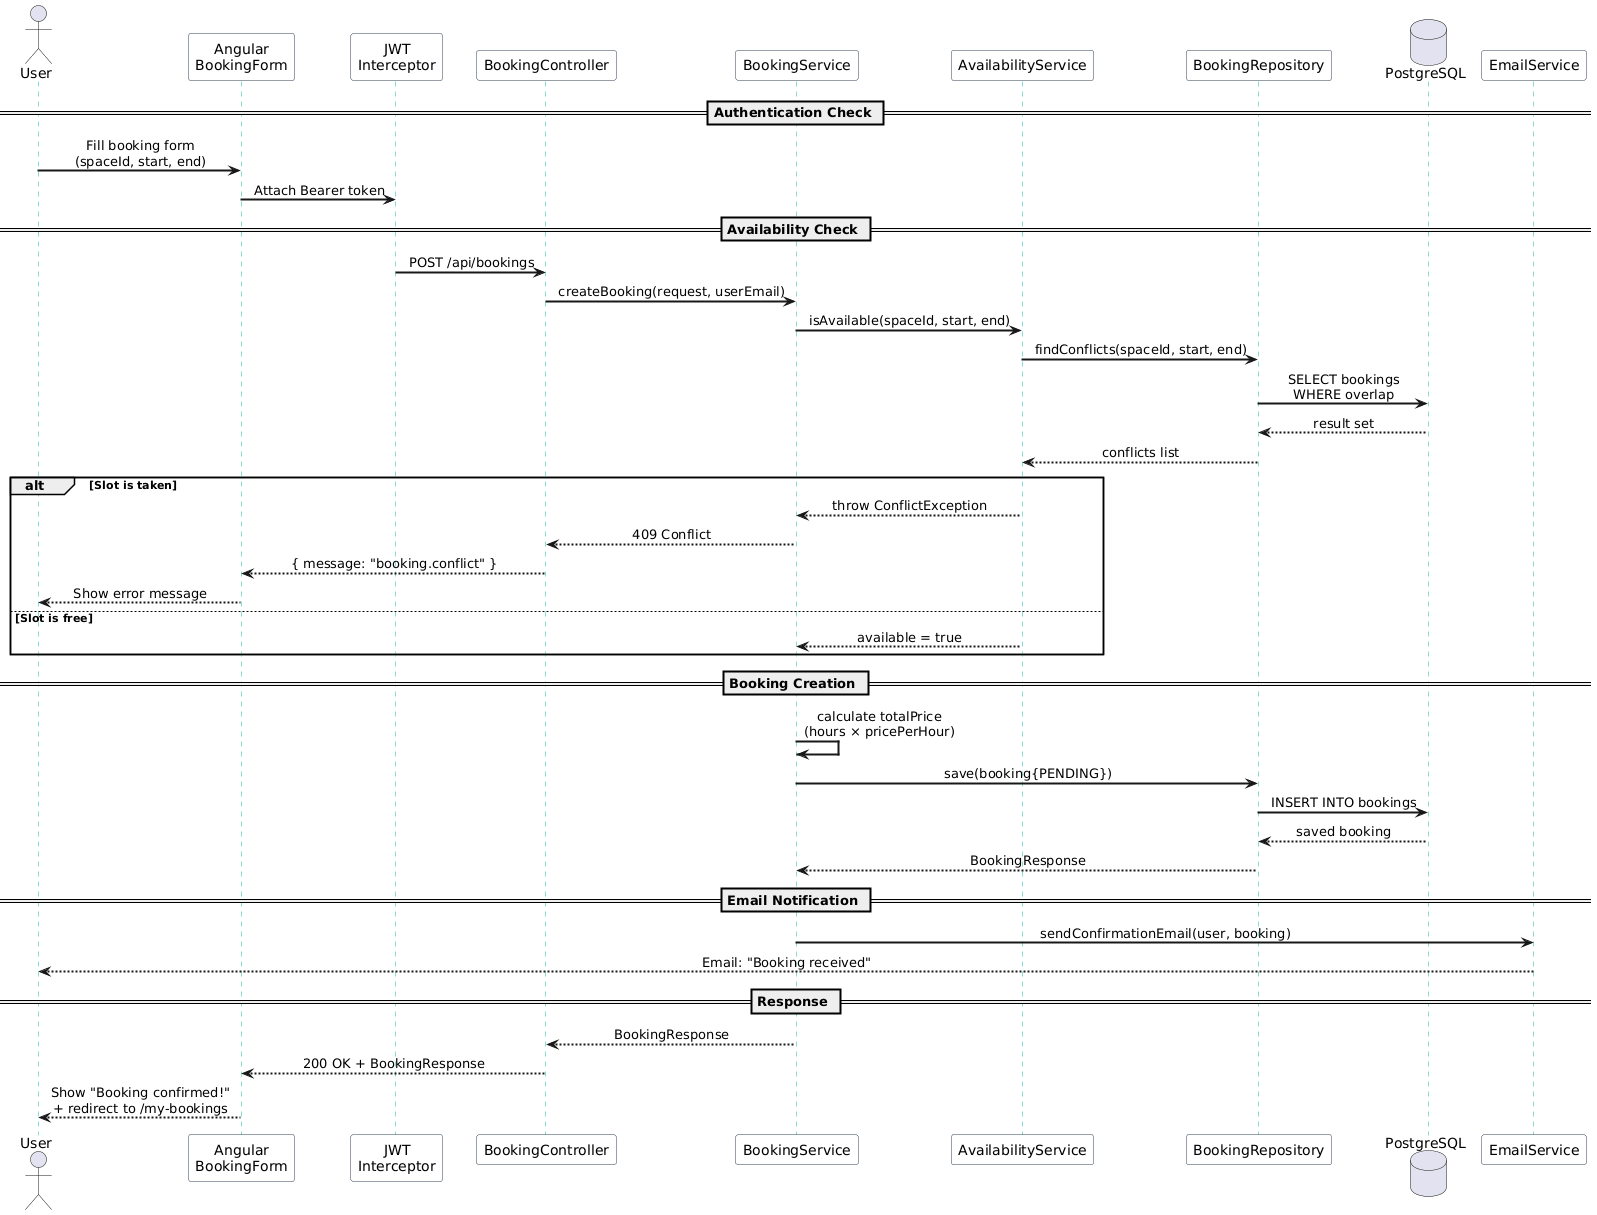

The diagram above was rendered by PlantUML. Its source (embedded in the PNG):
@startuml
skinparam sequenceArrowThickness 2
skinparam sequenceParticipantBackgroundColor #f8fafc
skinparam sequenceParticipantBorderColor #334155
skinparam sequenceLifeLineBorderColor #14b8a6
skinparam sequenceMessageAlign center
skinparam shadowing false

actor       "User"                as U
participant "Angular\nBookingForm" as FE
participant "JWT\nInterceptor"    as JWT
participant "BookingController"   as BC
participant "BookingService"      as BS
participant "AvailabilityService" as AV
participant "BookingRepository"   as BR
database    "PostgreSQL"          as DB
participant "EmailService"        as ES

== Authentication Check ==
U  -> FE  : Fill booking form\n(spaceId, start, end)
FE -> JWT : Attach Bearer token

== Availability Check ==
JWT -> BC  : POST /api/bookings
BC  -> BS  : createBooking(request, userEmail)
BS  -> AV  : isAvailable(spaceId, start, end)
AV  -> BR  : findConflicts(spaceId, start, end)
BR  -> DB  : SELECT bookings\nWHERE overlap
DB  --> BR : result set
BR  --> AV : conflicts list

alt Slot is taken
  AV --> BS : throw ConflictException
  BS --> BC : 409 Conflict
  BC --> FE : { message: "booking.conflict" }
  FE --> U  : Show error message
else Slot is free
  AV --> BS : available = true
end

== Booking Creation ==
BS  -> BS  : calculate totalPrice\n(hours × pricePerHour)
BS  -> BR  : save(booking{PENDING})
BR  -> DB  : INSERT INTO bookings
DB  --> BR : saved booking
BR  --> BS : BookingResponse

== Email Notification ==
BS  -> ES  : sendConfirmationEmail(user, booking)
ES  --> U  : Email: "Booking received"

== Response ==
BS  --> BC : BookingResponse
BC  --> FE : 200 OK + BookingResponse
FE  --> U  : Show "Booking confirmed!"\n+ redirect to /my-bookings
@enduml